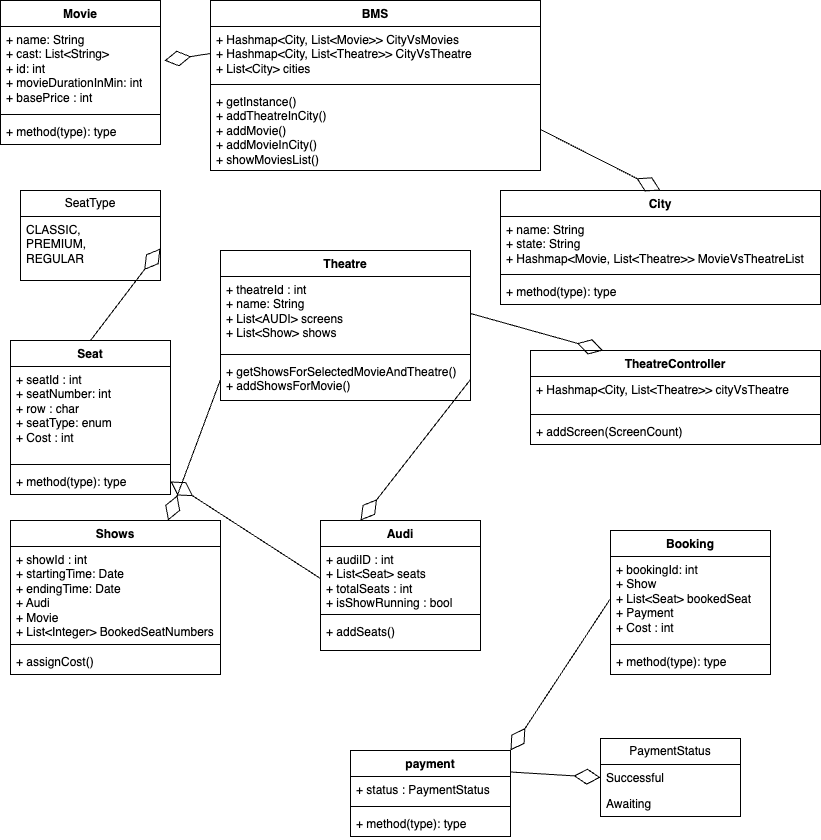

The diagram above was exported from draw.io. Its source (the exported page's mxGraphModel, read from the mxfile embedded in the PNG):
<mxGraphModel dx="1257" dy="638" grid="1" gridSize="10" guides="1" tooltips="1" connect="1" arrows="1" fold="1" page="1" pageScale="1" pageWidth="850" pageHeight="1100" math="0" shadow="0">
  <root>
    <mxCell id="0" />
    <mxCell id="1" parent="0" />
    <mxCell id="Ttc1ezCYremlYo5GGB6V-1" value="Movie" style="swimlane;fontStyle=1;align=center;verticalAlign=top;childLayout=stackLayout;horizontal=1;startSize=26;horizontalStack=0;resizeParent=1;resizeParentMax=0;resizeLast=0;collapsible=1;marginBottom=0;whiteSpace=wrap;html=1;" parent="1" vertex="1">
      <mxGeometry x="20" y="10" width="160" height="144" as="geometry" />
    </mxCell>
    <mxCell id="Ttc1ezCYremlYo5GGB6V-2" value="+ name: String&lt;div&gt;+ cast: List&amp;lt;String&amp;gt;&lt;/div&gt;&lt;div&gt;+ id: int&lt;/div&gt;&lt;div&gt;+ movieDurationInMin: int&lt;/div&gt;&lt;div&gt;+ basePrice : int&lt;/div&gt;" style="text;strokeColor=none;fillColor=none;align=left;verticalAlign=top;spacingLeft=4;spacingRight=4;overflow=hidden;rotatable=0;points=[[0,0.5],[1,0.5]];portConstraint=eastwest;whiteSpace=wrap;html=1;" parent="Ttc1ezCYremlYo5GGB6V-1" vertex="1">
      <mxGeometry y="26" width="160" height="84" as="geometry" />
    </mxCell>
    <mxCell id="Ttc1ezCYremlYo5GGB6V-3" value="" style="line;strokeWidth=1;fillColor=none;align=left;verticalAlign=middle;spacingTop=-1;spacingLeft=3;spacingRight=3;rotatable=0;labelPosition=right;points=[];portConstraint=eastwest;strokeColor=inherit;" parent="Ttc1ezCYremlYo5GGB6V-1" vertex="1">
      <mxGeometry y="110" width="160" height="8" as="geometry" />
    </mxCell>
    <mxCell id="Ttc1ezCYremlYo5GGB6V-4" value="+ method(type): type" style="text;strokeColor=none;fillColor=none;align=left;verticalAlign=top;spacingLeft=4;spacingRight=4;overflow=hidden;rotatable=0;points=[[0,0.5],[1,0.5]];portConstraint=eastwest;whiteSpace=wrap;html=1;" parent="Ttc1ezCYremlYo5GGB6V-1" vertex="1">
      <mxGeometry y="118" width="160" height="26" as="geometry" />
    </mxCell>
    <mxCell id="Ttc1ezCYremlYo5GGB6V-5" value="BMS" style="swimlane;fontStyle=1;align=center;verticalAlign=top;childLayout=stackLayout;horizontal=1;startSize=26;horizontalStack=0;resizeParent=1;resizeParentMax=0;resizeLast=0;collapsible=1;marginBottom=0;whiteSpace=wrap;html=1;" parent="1" vertex="1">
      <mxGeometry x="230" y="10" width="330" height="170" as="geometry" />
    </mxCell>
    <mxCell id="Ttc1ezCYremlYo5GGB6V-6" value="+ Hashmap&amp;lt;City, List&amp;lt;Movie&amp;gt;&amp;gt; CityVsMovies&lt;div&gt;+ Hashmap&amp;lt;City, List&amp;lt;Theatre&amp;gt;&amp;gt; CityVsTheatre&lt;/div&gt;&lt;div&gt;+ List&amp;lt;City&amp;gt; cities&lt;/div&gt;" style="text;strokeColor=none;fillColor=none;align=left;verticalAlign=top;spacingLeft=4;spacingRight=4;overflow=hidden;rotatable=0;points=[[0,0.5],[1,0.5]];portConstraint=eastwest;whiteSpace=wrap;html=1;" parent="Ttc1ezCYremlYo5GGB6V-5" vertex="1">
      <mxGeometry y="26" width="330" height="54" as="geometry" />
    </mxCell>
    <mxCell id="Ttc1ezCYremlYo5GGB6V-7" value="" style="line;strokeWidth=1;fillColor=none;align=left;verticalAlign=middle;spacingTop=-1;spacingLeft=3;spacingRight=3;rotatable=0;labelPosition=right;points=[];portConstraint=eastwest;strokeColor=inherit;" parent="Ttc1ezCYremlYo5GGB6V-5" vertex="1">
      <mxGeometry y="80" width="330" height="8" as="geometry" />
    </mxCell>
    <mxCell id="Ttc1ezCYremlYo5GGB6V-8" value="+ getInstance()&lt;div&gt;+&amp;nbsp;addTheatreInCity()&lt;/div&gt;&lt;div&gt;+&amp;nbsp;addMovie()&lt;/div&gt;&lt;div&gt;+&amp;nbsp;addMovieInCity()&lt;/div&gt;&lt;div&gt;+&amp;nbsp;showMoviesList()&lt;/div&gt;" style="text;strokeColor=none;fillColor=none;align=left;verticalAlign=top;spacingLeft=4;spacingRight=4;overflow=hidden;rotatable=0;points=[[0,0.5],[1,0.5]];portConstraint=eastwest;whiteSpace=wrap;html=1;" parent="Ttc1ezCYremlYo5GGB6V-5" vertex="1">
      <mxGeometry y="88" width="330" height="82" as="geometry" />
    </mxCell>
    <mxCell id="Ttc1ezCYremlYo5GGB6V-9" value="City" style="swimlane;fontStyle=1;align=center;verticalAlign=top;childLayout=stackLayout;horizontal=1;startSize=26;horizontalStack=0;resizeParent=1;resizeParentMax=0;resizeLast=0;collapsible=1;marginBottom=0;whiteSpace=wrap;html=1;" parent="1" vertex="1">
      <mxGeometry x="520" y="200" width="320" height="114" as="geometry" />
    </mxCell>
    <mxCell id="Ttc1ezCYremlYo5GGB6V-10" value="+ name: String&lt;div&gt;+ state: String&lt;/div&gt;&lt;div&gt;+ Hashmap&amp;lt;Movie, List&amp;lt;Theatre&amp;gt;&amp;gt; MovieVsTheatreList&lt;/div&gt;" style="text;strokeColor=none;fillColor=none;align=left;verticalAlign=top;spacingLeft=4;spacingRight=4;overflow=hidden;rotatable=0;points=[[0,0.5],[1,0.5]];portConstraint=eastwest;whiteSpace=wrap;html=1;" parent="Ttc1ezCYremlYo5GGB6V-9" vertex="1">
      <mxGeometry y="26" width="320" height="54" as="geometry" />
    </mxCell>
    <mxCell id="Ttc1ezCYremlYo5GGB6V-11" value="" style="line;strokeWidth=1;fillColor=none;align=left;verticalAlign=middle;spacingTop=-1;spacingLeft=3;spacingRight=3;rotatable=0;labelPosition=right;points=[];portConstraint=eastwest;strokeColor=inherit;" parent="Ttc1ezCYremlYo5GGB6V-9" vertex="1">
      <mxGeometry y="80" width="320" height="8" as="geometry" />
    </mxCell>
    <mxCell id="Ttc1ezCYremlYo5GGB6V-12" value="+ method(type): type" style="text;strokeColor=none;fillColor=none;align=left;verticalAlign=top;spacingLeft=4;spacingRight=4;overflow=hidden;rotatable=0;points=[[0,0.5],[1,0.5]];portConstraint=eastwest;whiteSpace=wrap;html=1;" parent="Ttc1ezCYremlYo5GGB6V-9" vertex="1">
      <mxGeometry y="88" width="320" height="26" as="geometry" />
    </mxCell>
    <mxCell id="Ttc1ezCYremlYo5GGB6V-13" value="Theatre" style="swimlane;fontStyle=1;align=center;verticalAlign=top;childLayout=stackLayout;horizontal=1;startSize=26;horizontalStack=0;resizeParent=1;resizeParentMax=0;resizeLast=0;collapsible=1;marginBottom=0;whiteSpace=wrap;html=1;" parent="1" vertex="1">
      <mxGeometry x="240" y="260" width="250" height="150" as="geometry" />
    </mxCell>
    <mxCell id="Ttc1ezCYremlYo5GGB6V-14" value="&lt;div&gt;+ theatreId : int&lt;/div&gt;+ name: String&lt;div&gt;+ List&amp;lt;AUDI&amp;gt; screens&lt;/div&gt;&lt;div&gt;+ List&amp;lt;Show&amp;gt; shows&lt;/div&gt;" style="text;strokeColor=none;fillColor=none;align=left;verticalAlign=top;spacingLeft=4;spacingRight=4;overflow=hidden;rotatable=0;points=[[0,0.5],[1,0.5]];portConstraint=eastwest;whiteSpace=wrap;html=1;" parent="Ttc1ezCYremlYo5GGB6V-13" vertex="1">
      <mxGeometry y="26" width="250" height="74" as="geometry" />
    </mxCell>
    <mxCell id="Ttc1ezCYremlYo5GGB6V-15" value="" style="line;strokeWidth=1;fillColor=none;align=left;verticalAlign=middle;spacingTop=-1;spacingLeft=3;spacingRight=3;rotatable=0;labelPosition=right;points=[];portConstraint=eastwest;strokeColor=inherit;" parent="Ttc1ezCYremlYo5GGB6V-13" vertex="1">
      <mxGeometry y="100" width="250" height="8" as="geometry" />
    </mxCell>
    <mxCell id="Ttc1ezCYremlYo5GGB6V-16" value="+&amp;nbsp;getShowsForSelectedMovieAndTheatre()&lt;div&gt;+&amp;nbsp;addShowsForMovie()&lt;/div&gt;" style="text;strokeColor=none;fillColor=none;align=left;verticalAlign=top;spacingLeft=4;spacingRight=4;overflow=hidden;rotatable=0;points=[[0,0.5],[1,0.5]];portConstraint=eastwest;whiteSpace=wrap;html=1;" parent="Ttc1ezCYremlYo5GGB6V-13" vertex="1">
      <mxGeometry y="108" width="250" height="42" as="geometry" />
    </mxCell>
    <mxCell id="Ttc1ezCYremlYo5GGB6V-17" value="" style="endArrow=diamondThin;endFill=0;endSize=24;html=1;rounded=0;exitX=1;exitY=0.5;exitDx=0;exitDy=0;entryX=0.5;entryY=0;entryDx=0;entryDy=0;" parent="1" source="Ttc1ezCYremlYo5GGB6V-8" target="Ttc1ezCYremlYo5GGB6V-9" edge="1">
      <mxGeometry width="160" relative="1" as="geometry">
        <mxPoint x="270" y="110" as="sourcePoint" />
        <mxPoint x="430" y="110" as="targetPoint" />
      </mxGeometry>
    </mxCell>
    <mxCell id="Ttc1ezCYremlYo5GGB6V-18" value="" style="endArrow=diamondThin;endFill=0;endSize=24;html=1;rounded=0;exitX=0;exitY=0.5;exitDx=0;exitDy=0;entryX=1.025;entryY=0.406;entryDx=0;entryDy=0;entryPerimeter=0;" parent="1" source="Ttc1ezCYremlYo5GGB6V-6" target="Ttc1ezCYremlYo5GGB6V-2" edge="1">
      <mxGeometry width="160" relative="1" as="geometry">
        <mxPoint x="230" y="100" as="sourcePoint" />
        <mxPoint x="390" y="100" as="targetPoint" />
      </mxGeometry>
    </mxCell>
    <mxCell id="Ttc1ezCYremlYo5GGB6V-20" value="Shows" style="swimlane;fontStyle=1;align=center;verticalAlign=top;childLayout=stackLayout;horizontal=1;startSize=26;horizontalStack=0;resizeParent=1;resizeParentMax=0;resizeLast=0;collapsible=1;marginBottom=0;whiteSpace=wrap;html=1;" parent="1" vertex="1">
      <mxGeometry x="30" y="530" width="210" height="154" as="geometry" />
    </mxCell>
    <mxCell id="Ttc1ezCYremlYo5GGB6V-21" value="&lt;div&gt;+ showId : int&amp;nbsp;&lt;/div&gt;+ startingTime: Date&lt;div&gt;+ endingTime: Date&lt;/div&gt;&lt;div&gt;+ Audi&lt;/div&gt;&lt;div&gt;+ Movie&lt;/div&gt;&lt;div&gt;+ List&amp;lt;Integer&amp;gt;&amp;nbsp;&lt;span style=&quot;background-color: initial;&quot;&gt;BookedSeatNumbers&lt;/span&gt;&lt;/div&gt;" style="text;strokeColor=none;fillColor=none;align=left;verticalAlign=top;spacingLeft=4;spacingRight=4;overflow=hidden;rotatable=0;points=[[0,0.5],[1,0.5]];portConstraint=eastwest;whiteSpace=wrap;html=1;" parent="Ttc1ezCYremlYo5GGB6V-20" vertex="1">
      <mxGeometry y="26" width="210" height="94" as="geometry" />
    </mxCell>
    <mxCell id="Ttc1ezCYremlYo5GGB6V-22" value="" style="line;strokeWidth=1;fillColor=none;align=left;verticalAlign=middle;spacingTop=-1;spacingLeft=3;spacingRight=3;rotatable=0;labelPosition=right;points=[];portConstraint=eastwest;strokeColor=inherit;" parent="Ttc1ezCYremlYo5GGB6V-20" vertex="1">
      <mxGeometry y="120" width="210" height="8" as="geometry" />
    </mxCell>
    <mxCell id="Ttc1ezCYremlYo5GGB6V-23" value="+&amp;nbsp;assignCost()" style="text;strokeColor=none;fillColor=none;align=left;verticalAlign=top;spacingLeft=4;spacingRight=4;overflow=hidden;rotatable=0;points=[[0,0.5],[1,0.5]];portConstraint=eastwest;whiteSpace=wrap;html=1;" parent="Ttc1ezCYremlYo5GGB6V-20" vertex="1">
      <mxGeometry y="128" width="210" height="26" as="geometry" />
    </mxCell>
    <mxCell id="Ttc1ezCYremlYo5GGB6V-24" value="Audi" style="swimlane;fontStyle=1;align=center;verticalAlign=top;childLayout=stackLayout;horizontal=1;startSize=26;horizontalStack=0;resizeParent=1;resizeParentMax=0;resizeLast=0;collapsible=1;marginBottom=0;whiteSpace=wrap;html=1;" parent="1" vertex="1">
      <mxGeometry x="340" y="530" width="160" height="130" as="geometry" />
    </mxCell>
    <mxCell id="Ttc1ezCYremlYo5GGB6V-25" value="+ audiID : int&lt;div&gt;+ List&amp;lt;Seat&amp;gt; seats&lt;/div&gt;&lt;div&gt;+ totalSeats : int&lt;/div&gt;&lt;div&gt;+ isShowRunning : bool&lt;/div&gt;" style="text;strokeColor=none;fillColor=none;align=left;verticalAlign=top;spacingLeft=4;spacingRight=4;overflow=hidden;rotatable=0;points=[[0,0.5],[1,0.5]];portConstraint=eastwest;whiteSpace=wrap;html=1;" parent="Ttc1ezCYremlYo5GGB6V-24" vertex="1">
      <mxGeometry y="26" width="160" height="64" as="geometry" />
    </mxCell>
    <mxCell id="Ttc1ezCYremlYo5GGB6V-26" value="" style="line;strokeWidth=1;fillColor=none;align=left;verticalAlign=middle;spacingTop=-1;spacingLeft=3;spacingRight=3;rotatable=0;labelPosition=right;points=[];portConstraint=eastwest;strokeColor=inherit;" parent="Ttc1ezCYremlYo5GGB6V-24" vertex="1">
      <mxGeometry y="90" width="160" height="8" as="geometry" />
    </mxCell>
    <mxCell id="Ttc1ezCYremlYo5GGB6V-27" value="+&amp;nbsp;addSeats()" style="text;strokeColor=none;fillColor=none;align=left;verticalAlign=top;spacingLeft=4;spacingRight=4;overflow=hidden;rotatable=0;points=[[0,0.5],[1,0.5]];portConstraint=eastwest;whiteSpace=wrap;html=1;" parent="Ttc1ezCYremlYo5GGB6V-24" vertex="1">
      <mxGeometry y="98" width="160" height="32" as="geometry" />
    </mxCell>
    <mxCell id="Ttc1ezCYremlYo5GGB6V-28" value="" style="endArrow=diamondThin;endFill=0;endSize=24;html=1;rounded=0;exitX=0;exitY=0.5;exitDx=0;exitDy=0;entryX=0.75;entryY=0;entryDx=0;entryDy=0;" parent="1" source="Ttc1ezCYremlYo5GGB6V-16" target="Ttc1ezCYremlYo5GGB6V-20" edge="1">
      <mxGeometry width="160" relative="1" as="geometry">
        <mxPoint x="340" y="390" as="sourcePoint" />
        <mxPoint x="500" y="390" as="targetPoint" />
      </mxGeometry>
    </mxCell>
    <mxCell id="Ttc1ezCYremlYo5GGB6V-29" value="" style="endArrow=diamondThin;endFill=0;endSize=24;html=1;rounded=0;exitX=1;exitY=0.5;exitDx=0;exitDy=0;entryX=0.25;entryY=0;entryDx=0;entryDy=0;" parent="1" source="Ttc1ezCYremlYo5GGB6V-16" target="Ttc1ezCYremlYo5GGB6V-24" edge="1">
      <mxGeometry width="160" relative="1" as="geometry">
        <mxPoint x="250" y="391" as="sourcePoint" />
        <mxPoint x="183" y="483" as="targetPoint" />
      </mxGeometry>
    </mxCell>
    <mxCell id="Ttc1ezCYremlYo5GGB6V-30" value="Seat" style="swimlane;fontStyle=1;align=center;verticalAlign=top;childLayout=stackLayout;horizontal=1;startSize=26;horizontalStack=0;resizeParent=1;resizeParentMax=0;resizeLast=0;collapsible=1;marginBottom=0;whiteSpace=wrap;html=1;" parent="1" vertex="1">
      <mxGeometry x="30" y="350" width="160" height="154" as="geometry" />
    </mxCell>
    <mxCell id="Ttc1ezCYremlYo5GGB6V-31" value="+ seatId : int&lt;div&gt;+ seatNumber: int&lt;/div&gt;&lt;div&gt;+ row : char&lt;/div&gt;&lt;div&gt;+ seatType: enum&lt;/div&gt;&lt;div&gt;+ Cost : int&lt;/div&gt;" style="text;strokeColor=none;fillColor=none;align=left;verticalAlign=top;spacingLeft=4;spacingRight=4;overflow=hidden;rotatable=0;points=[[0,0.5],[1,0.5]];portConstraint=eastwest;whiteSpace=wrap;html=1;" parent="Ttc1ezCYremlYo5GGB6V-30" vertex="1">
      <mxGeometry y="26" width="160" height="94" as="geometry" />
    </mxCell>
    <mxCell id="Ttc1ezCYremlYo5GGB6V-32" value="" style="line;strokeWidth=1;fillColor=none;align=left;verticalAlign=middle;spacingTop=-1;spacingLeft=3;spacingRight=3;rotatable=0;labelPosition=right;points=[];portConstraint=eastwest;strokeColor=inherit;" parent="Ttc1ezCYremlYo5GGB6V-30" vertex="1">
      <mxGeometry y="120" width="160" height="8" as="geometry" />
    </mxCell>
    <mxCell id="Ttc1ezCYremlYo5GGB6V-33" value="+ method(type): type" style="text;strokeColor=none;fillColor=none;align=left;verticalAlign=top;spacingLeft=4;spacingRight=4;overflow=hidden;rotatable=0;points=[[0,0.5],[1,0.5]];portConstraint=eastwest;whiteSpace=wrap;html=1;" parent="Ttc1ezCYremlYo5GGB6V-30" vertex="1">
      <mxGeometry y="128" width="160" height="26" as="geometry" />
    </mxCell>
    <mxCell id="Ttc1ezCYremlYo5GGB6V-34" value="" style="endArrow=diamondThin;endFill=0;endSize=24;html=1;rounded=0;exitX=0;exitY=0.5;exitDx=0;exitDy=0;entryX=1;entryY=0.5;entryDx=0;entryDy=0;" parent="1" source="Ttc1ezCYremlYo5GGB6V-25" target="Ttc1ezCYremlYo5GGB6V-33" edge="1">
      <mxGeometry width="160" relative="1" as="geometry">
        <mxPoint x="410" y="391" as="sourcePoint" />
        <mxPoint x="440" y="540" as="targetPoint" />
      </mxGeometry>
    </mxCell>
    <mxCell id="Ttc1ezCYremlYo5GGB6V-35" value="SeatType" style="swimlane;fontStyle=0;childLayout=stackLayout;horizontal=1;startSize=26;fillColor=none;horizontalStack=0;resizeParent=1;resizeParentMax=0;resizeLast=0;collapsible=1;marginBottom=0;whiteSpace=wrap;html=1;" parent="1" vertex="1">
      <mxGeometry x="40" y="200" width="140" height="90" as="geometry" />
    </mxCell>
    <mxCell id="Ttc1ezCYremlYo5GGB6V-36" value="CLASSIC,&lt;div&gt;PREMIUM,&lt;/div&gt;&lt;div&gt;REGULAR&lt;/div&gt;" style="text;strokeColor=none;fillColor=none;align=left;verticalAlign=top;spacingLeft=4;spacingRight=4;overflow=hidden;rotatable=0;points=[[0,0.5],[1,0.5]];portConstraint=eastwest;whiteSpace=wrap;html=1;" parent="Ttc1ezCYremlYo5GGB6V-35" vertex="1">
      <mxGeometry y="26" width="140" height="64" as="geometry" />
    </mxCell>
    <mxCell id="Ttc1ezCYremlYo5GGB6V-39" value="" style="endArrow=diamondThin;endFill=0;endSize=24;html=1;rounded=0;exitX=0.5;exitY=0;exitDx=0;exitDy=0;entryX=1;entryY=0.5;entryDx=0;entryDy=0;" parent="1" source="Ttc1ezCYremlYo5GGB6V-30" target="Ttc1ezCYremlYo5GGB6V-36" edge="1">
      <mxGeometry width="160" relative="1" as="geometry">
        <mxPoint x="400" y="593" as="sourcePoint" />
        <mxPoint x="200" y="481" as="targetPoint" />
      </mxGeometry>
    </mxCell>
    <mxCell id="Ttc1ezCYremlYo5GGB6V-40" value="Booking" style="swimlane;fontStyle=1;align=center;verticalAlign=top;childLayout=stackLayout;horizontal=1;startSize=26;horizontalStack=0;resizeParent=1;resizeParentMax=0;resizeLast=0;collapsible=1;marginBottom=0;whiteSpace=wrap;html=1;" parent="1" vertex="1">
      <mxGeometry x="630" y="540" width="160" height="144" as="geometry" />
    </mxCell>
    <mxCell id="Ttc1ezCYremlYo5GGB6V-41" value="+ bookingId: int&lt;div&gt;+ Show&lt;/div&gt;&lt;div&gt;+ List&amp;lt;Seat&amp;gt; bookedSeat&lt;/div&gt;&lt;div&gt;+ Payment&lt;/div&gt;&lt;div&gt;+ Cost : int&lt;/div&gt;" style="text;strokeColor=none;fillColor=none;align=left;verticalAlign=top;spacingLeft=4;spacingRight=4;overflow=hidden;rotatable=0;points=[[0,0.5],[1,0.5]];portConstraint=eastwest;whiteSpace=wrap;html=1;" parent="Ttc1ezCYremlYo5GGB6V-40" vertex="1">
      <mxGeometry y="26" width="160" height="84" as="geometry" />
    </mxCell>
    <mxCell id="Ttc1ezCYremlYo5GGB6V-42" value="" style="line;strokeWidth=1;fillColor=none;align=left;verticalAlign=middle;spacingTop=-1;spacingLeft=3;spacingRight=3;rotatable=0;labelPosition=right;points=[];portConstraint=eastwest;strokeColor=inherit;" parent="Ttc1ezCYremlYo5GGB6V-40" vertex="1">
      <mxGeometry y="110" width="160" height="8" as="geometry" />
    </mxCell>
    <mxCell id="Ttc1ezCYremlYo5GGB6V-43" value="+ method(type): type" style="text;strokeColor=none;fillColor=none;align=left;verticalAlign=top;spacingLeft=4;spacingRight=4;overflow=hidden;rotatable=0;points=[[0,0.5],[1,0.5]];portConstraint=eastwest;whiteSpace=wrap;html=1;" parent="Ttc1ezCYremlYo5GGB6V-40" vertex="1">
      <mxGeometry y="118" width="160" height="26" as="geometry" />
    </mxCell>
    <mxCell id="Ttc1ezCYremlYo5GGB6V-44" value="payment" style="swimlane;fontStyle=1;align=center;verticalAlign=top;childLayout=stackLayout;horizontal=1;startSize=26;horizontalStack=0;resizeParent=1;resizeParentMax=0;resizeLast=0;collapsible=1;marginBottom=0;whiteSpace=wrap;html=1;" parent="1" vertex="1">
      <mxGeometry x="370" y="760" width="160" height="86" as="geometry" />
    </mxCell>
    <mxCell id="Ttc1ezCYremlYo5GGB6V-45" value="+ status : PaymentStatus" style="text;strokeColor=none;fillColor=none;align=left;verticalAlign=top;spacingLeft=4;spacingRight=4;overflow=hidden;rotatable=0;points=[[0,0.5],[1,0.5]];portConstraint=eastwest;whiteSpace=wrap;html=1;" parent="Ttc1ezCYremlYo5GGB6V-44" vertex="1">
      <mxGeometry y="26" width="160" height="26" as="geometry" />
    </mxCell>
    <mxCell id="Ttc1ezCYremlYo5GGB6V-46" value="" style="line;strokeWidth=1;fillColor=none;align=left;verticalAlign=middle;spacingTop=-1;spacingLeft=3;spacingRight=3;rotatable=0;labelPosition=right;points=[];portConstraint=eastwest;strokeColor=inherit;" parent="Ttc1ezCYremlYo5GGB6V-44" vertex="1">
      <mxGeometry y="52" width="160" height="8" as="geometry" />
    </mxCell>
    <mxCell id="Ttc1ezCYremlYo5GGB6V-47" value="+ method(type): type" style="text;strokeColor=none;fillColor=none;align=left;verticalAlign=top;spacingLeft=4;spacingRight=4;overflow=hidden;rotatable=0;points=[[0,0.5],[1,0.5]];portConstraint=eastwest;whiteSpace=wrap;html=1;" parent="Ttc1ezCYremlYo5GGB6V-44" vertex="1">
      <mxGeometry y="60" width="160" height="26" as="geometry" />
    </mxCell>
    <mxCell id="Ttc1ezCYremlYo5GGB6V-52" value="PaymentStatus" style="swimlane;fontStyle=0;childLayout=stackLayout;horizontal=1;startSize=26;fillColor=none;horizontalStack=0;resizeParent=1;resizeParentMax=0;resizeLast=0;collapsible=1;marginBottom=0;whiteSpace=wrap;html=1;" parent="1" vertex="1">
      <mxGeometry x="620" y="748" width="140" height="78" as="geometry" />
    </mxCell>
    <mxCell id="Ttc1ezCYremlYo5GGB6V-53" value="Successful" style="text;strokeColor=none;fillColor=none;align=left;verticalAlign=top;spacingLeft=4;spacingRight=4;overflow=hidden;rotatable=0;points=[[0,0.5],[1,0.5]];portConstraint=eastwest;whiteSpace=wrap;html=1;" parent="Ttc1ezCYremlYo5GGB6V-52" vertex="1">
      <mxGeometry y="26" width="140" height="26" as="geometry" />
    </mxCell>
    <mxCell id="Ttc1ezCYremlYo5GGB6V-54" value="Awaiting" style="text;strokeColor=none;fillColor=none;align=left;verticalAlign=top;spacingLeft=4;spacingRight=4;overflow=hidden;rotatable=0;points=[[0,0.5],[1,0.5]];portConstraint=eastwest;whiteSpace=wrap;html=1;" parent="Ttc1ezCYremlYo5GGB6V-52" vertex="1">
      <mxGeometry y="52" width="140" height="26" as="geometry" />
    </mxCell>
    <mxCell id="s2Mk1Fu9WFj7bzOcOtzo-1" value="" style="endArrow=diamondThin;endFill=0;endSize=24;html=1;rounded=0;exitX=0;exitY=0.5;exitDx=0;exitDy=0;entryX=1;entryY=0;entryDx=0;entryDy=0;" parent="1" source="Ttc1ezCYremlYo5GGB6V-41" target="Ttc1ezCYremlYo5GGB6V-44" edge="1">
      <mxGeometry width="160" relative="1" as="geometry">
        <mxPoint x="410" y="391" as="sourcePoint" />
        <mxPoint x="390" y="540" as="targetPoint" />
      </mxGeometry>
    </mxCell>
    <mxCell id="s2Mk1Fu9WFj7bzOcOtzo-2" value="" style="endArrow=diamondThin;endFill=0;endSize=24;html=1;rounded=0;exitX=1;exitY=0.25;exitDx=0;exitDy=0;entryX=0;entryY=0.5;entryDx=0;entryDy=0;" parent="1" source="Ttc1ezCYremlYo5GGB6V-44" target="Ttc1ezCYremlYo5GGB6V-53" edge="1">
      <mxGeometry width="160" relative="1" as="geometry">
        <mxPoint x="420" y="401" as="sourcePoint" />
        <mxPoint x="400" y="550" as="targetPoint" />
      </mxGeometry>
    </mxCell>
    <mxCell id="s2Mk1Fu9WFj7bzOcOtzo-4" value="TheatreController" style="swimlane;fontStyle=1;align=center;verticalAlign=top;childLayout=stackLayout;horizontal=1;startSize=26;horizontalStack=0;resizeParent=1;resizeParentMax=0;resizeLast=0;collapsible=1;marginBottom=0;whiteSpace=wrap;html=1;" parent="1" vertex="1">
      <mxGeometry x="550" y="360" width="290" height="94" as="geometry" />
    </mxCell>
    <mxCell id="s2Mk1Fu9WFj7bzOcOtzo-5" value="+ Hashmap&amp;lt;City, List&amp;lt;Theatre&amp;gt;&amp;gt; cityVsTheatre" style="text;strokeColor=none;fillColor=none;align=left;verticalAlign=top;spacingLeft=4;spacingRight=4;overflow=hidden;rotatable=0;points=[[0,0.5],[1,0.5]];portConstraint=eastwest;whiteSpace=wrap;html=1;" parent="s2Mk1Fu9WFj7bzOcOtzo-4" vertex="1">
      <mxGeometry y="26" width="290" height="34" as="geometry" />
    </mxCell>
    <mxCell id="s2Mk1Fu9WFj7bzOcOtzo-6" value="" style="line;strokeWidth=1;fillColor=none;align=left;verticalAlign=middle;spacingTop=-1;spacingLeft=3;spacingRight=3;rotatable=0;labelPosition=right;points=[];portConstraint=eastwest;strokeColor=inherit;" parent="s2Mk1Fu9WFj7bzOcOtzo-4" vertex="1">
      <mxGeometry y="60" width="290" height="8" as="geometry" />
    </mxCell>
    <mxCell id="s2Mk1Fu9WFj7bzOcOtzo-7" value="+ addScreen(ScreenCount)" style="text;strokeColor=none;fillColor=none;align=left;verticalAlign=top;spacingLeft=4;spacingRight=4;overflow=hidden;rotatable=0;points=[[0,0.5],[1,0.5]];portConstraint=eastwest;whiteSpace=wrap;html=1;" parent="s2Mk1Fu9WFj7bzOcOtzo-4" vertex="1">
      <mxGeometry y="68" width="290" height="26" as="geometry" />
    </mxCell>
    <mxCell id="s2Mk1Fu9WFj7bzOcOtzo-8" value="" style="endArrow=diamondThin;endFill=0;endSize=24;html=1;rounded=0;exitX=1;exitY=0.5;exitDx=0;exitDy=0;entryX=0.25;entryY=0;entryDx=0;entryDy=0;" parent="1" source="Ttc1ezCYremlYo5GGB6V-14" target="s2Mk1Fu9WFj7bzOcOtzo-4" edge="1">
      <mxGeometry width="160" relative="1" as="geometry">
        <mxPoint x="120" y="360" as="sourcePoint" />
        <mxPoint x="190" y="268" as="targetPoint" />
      </mxGeometry>
    </mxCell>
  </root>
</mxGraphModel>